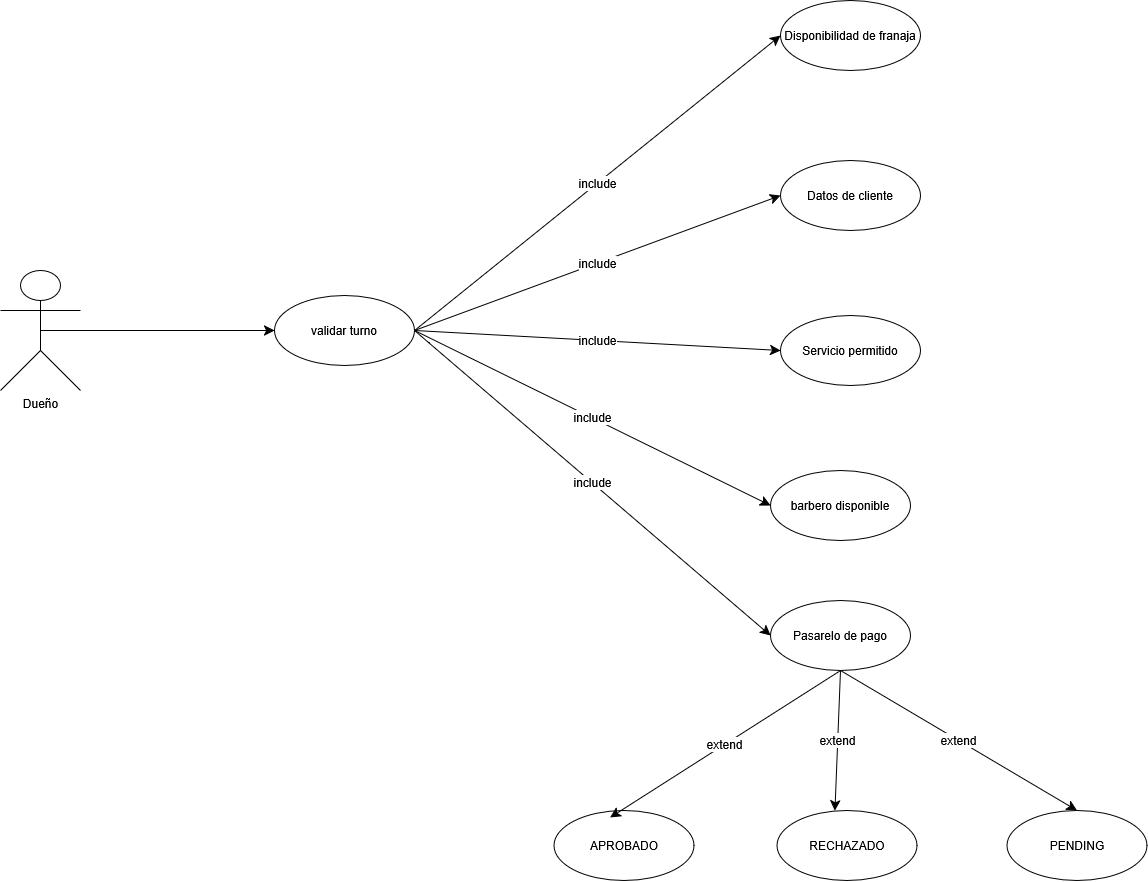

The diagram above was exported from draw.io. Its source (the exported page's mxGraphModel, read from the mxfile embedded in the PNG):
<mxGraphModel dx="1382" dy="1660" grid="1" gridSize="10" guides="1" tooltips="1" connect="1" arrows="1" fold="1" page="1" pageScale="1" pageWidth="827" pageHeight="1169" math="0" shadow="0">
  <root>
    <mxCell id="0" />
    <mxCell id="1" parent="0" />
    <mxCell id="M62j5TbUQSrN7OdFXACj-13" edge="1" parent="1" source="M62j5TbUQSrN7OdFXACj-1" style="edgeStyle=none;curved=1;rounded=0;orthogonalLoop=1;jettySize=auto;html=1;exitX=0.5;exitY=0.5;exitDx=0;exitDy=0;exitPerimeter=0;entryX=0;entryY=0.5;entryDx=0;entryDy=0;fontSize=12;startSize=8;endSize=8;" target="M62j5TbUQSrN7OdFXACj-2">
      <mxGeometry relative="1" as="geometry" />
    </mxCell>
    <mxCell id="M62j5TbUQSrN7OdFXACj-1" parent="1" style="shape=umlActor;verticalLabelPosition=bottom;verticalAlign=top;html=1;" value="Dueño" vertex="1">
      <mxGeometry height="120" width="80" x="70" y="360" as="geometry" />
    </mxCell>
    <mxCell id="M62j5TbUQSrN7OdFXACj-8" edge="1" parent="1" source="M62j5TbUQSrN7OdFXACj-2" style="edgeStyle=none;curved=1;rounded=0;orthogonalLoop=1;jettySize=auto;html=1;exitX=1;exitY=0.5;exitDx=0;exitDy=0;entryX=0;entryY=0.5;entryDx=0;entryDy=0;fontSize=12;startSize=8;endSize=8;" target="M62j5TbUQSrN7OdFXACj-6" value="include">
      <mxGeometry relative="1" as="geometry" />
    </mxCell>
    <mxCell id="M62j5TbUQSrN7OdFXACj-9" edge="1" parent="1" source="M62j5TbUQSrN7OdFXACj-2" style="edgeStyle=none;curved=1;rounded=0;orthogonalLoop=1;jettySize=auto;html=1;exitX=1;exitY=0.5;exitDx=0;exitDy=0;entryX=0;entryY=0.5;entryDx=0;entryDy=0;fontSize=12;startSize=8;endSize=8;" target="M62j5TbUQSrN7OdFXACj-4" value="include">
      <mxGeometry relative="1" as="geometry" />
    </mxCell>
    <mxCell id="M62j5TbUQSrN7OdFXACj-10" edge="1" parent="1" source="M62j5TbUQSrN7OdFXACj-2" style="edgeStyle=none;curved=1;rounded=0;orthogonalLoop=1;jettySize=auto;html=1;exitX=1;exitY=0.5;exitDx=0;exitDy=0;entryX=0;entryY=0.5;entryDx=0;entryDy=0;fontSize=12;startSize=8;endSize=8;" target="M62j5TbUQSrN7OdFXACj-3" value="include">
      <mxGeometry relative="1" as="geometry" />
    </mxCell>
    <mxCell id="M62j5TbUQSrN7OdFXACj-11" edge="1" parent="1" source="M62j5TbUQSrN7OdFXACj-2" style="edgeStyle=none;curved=1;rounded=0;orthogonalLoop=1;jettySize=auto;html=1;exitX=1;exitY=0.5;exitDx=0;exitDy=0;entryX=0;entryY=0.5;entryDx=0;entryDy=0;fontSize=12;startSize=8;endSize=8;" target="M62j5TbUQSrN7OdFXACj-5" value="include">
      <mxGeometry relative="1" as="geometry" />
    </mxCell>
    <mxCell id="M62j5TbUQSrN7OdFXACj-12" edge="1" parent="1" source="M62j5TbUQSrN7OdFXACj-2" style="edgeStyle=none;curved=1;rounded=0;orthogonalLoop=1;jettySize=auto;html=1;exitX=1;exitY=0.5;exitDx=0;exitDy=0;entryX=0;entryY=0.5;entryDx=0;entryDy=0;fontSize=12;startSize=8;endSize=8;" target="M62j5TbUQSrN7OdFXACj-7" value="include">
      <mxGeometry relative="1" as="geometry" />
    </mxCell>
    <mxCell id="M62j5TbUQSrN7OdFXACj-2" parent="1" style="ellipse;whiteSpace=wrap;html=1;" value="validar turno" vertex="1">
      <mxGeometry height="70" width="140" x="344" y="385" as="geometry" />
    </mxCell>
    <mxCell id="M62j5TbUQSrN7OdFXACj-3" parent="1" style="ellipse;whiteSpace=wrap;html=1;" value="Servicio permitido" vertex="1">
      <mxGeometry height="70" width="140" x="850" y="405" as="geometry" />
    </mxCell>
    <mxCell id="M62j5TbUQSrN7OdFXACj-4" parent="1" style="ellipse;whiteSpace=wrap;html=1;" value="Datos de cliente" vertex="1">
      <mxGeometry height="70" width="140" x="850" y="250" as="geometry" />
    </mxCell>
    <mxCell id="M62j5TbUQSrN7OdFXACj-19" edge="1" parent="1" source="M62j5TbUQSrN7OdFXACj-5" style="edgeStyle=none;curved=1;rounded=0;orthogonalLoop=1;jettySize=auto;html=1;exitX=0.5;exitY=1;exitDx=0;exitDy=0;entryX=0.5;entryY=0;entryDx=0;entryDy=0;fontSize=12;startSize=8;endSize=8;" target="M62j5TbUQSrN7OdFXACj-16" value="extend">
      <mxGeometry relative="1" as="geometry" />
    </mxCell>
    <mxCell id="M62j5TbUQSrN7OdFXACj-5" parent="1" style="ellipse;whiteSpace=wrap;html=1;" value="Pasarelo de pago" vertex="1">
      <mxGeometry height="70" width="140" x="840" y="690" as="geometry" />
    </mxCell>
    <mxCell id="M62j5TbUQSrN7OdFXACj-6" parent="1" style="ellipse;whiteSpace=wrap;html=1;" value="Disponibilidad de franaja" vertex="1">
      <mxGeometry height="70" width="140" x="850" y="90" as="geometry" />
    </mxCell>
    <mxCell id="M62j5TbUQSrN7OdFXACj-7" parent="1" style="ellipse;whiteSpace=wrap;html=1;" value="barbero disponible" vertex="1">
      <mxGeometry height="70" width="140" x="840" y="560" as="geometry" />
    </mxCell>
    <mxCell id="M62j5TbUQSrN7OdFXACj-14" parent="1" style="ellipse;whiteSpace=wrap;html=1;" value="APROBADO" vertex="1">
      <mxGeometry height="70" width="140" x="623.5" y="900" as="geometry" />
    </mxCell>
    <mxCell id="M62j5TbUQSrN7OdFXACj-15" parent="1" style="ellipse;whiteSpace=wrap;html=1;" value="RECHAZADO" vertex="1">
      <mxGeometry height="70" width="140" x="846.5" y="900" as="geometry" />
    </mxCell>
    <mxCell id="M62j5TbUQSrN7OdFXACj-16" parent="1" style="ellipse;whiteSpace=wrap;html=1;" value="PENDING" vertex="1">
      <mxGeometry height="70" width="140" x="1076.5" y="900" as="geometry" />
    </mxCell>
    <mxCell id="M62j5TbUQSrN7OdFXACj-17" edge="1" parent="1" source="M62j5TbUQSrN7OdFXACj-5" style="edgeStyle=none;curved=1;rounded=0;orthogonalLoop=1;jettySize=auto;html=1;exitX=0.5;exitY=1;exitDx=0;exitDy=0;entryX=0.4;entryY=0.1;entryDx=0;entryDy=0;entryPerimeter=0;fontSize=12;startSize=8;endSize=8;" target="M62j5TbUQSrN7OdFXACj-14" value="extend">
      <mxGeometry relative="1" as="geometry" />
    </mxCell>
    <mxCell id="M62j5TbUQSrN7OdFXACj-18" edge="1" parent="1" source="M62j5TbUQSrN7OdFXACj-5" style="edgeStyle=none;curved=1;rounded=0;orthogonalLoop=1;jettySize=auto;html=1;exitX=0.5;exitY=1;exitDx=0;exitDy=0;entryX=0.414;entryY=0.005;entryDx=0;entryDy=0;entryPerimeter=0;fontSize=12;startSize=8;endSize=8;" target="M62j5TbUQSrN7OdFXACj-15" value="extend">
      <mxGeometry relative="1" as="geometry" />
    </mxCell>
  </root>
</mxGraphModel>